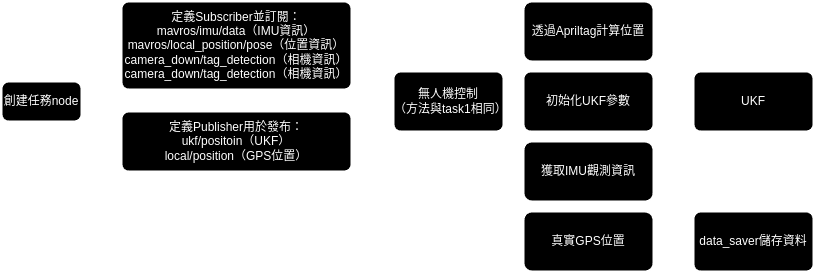

The diagram above was exported from draw.io. Its source (the exported page's mxGraphModel, read from the mxfile embedded in the PNG):
<mxGraphModel dx="945" dy="547" grid="1" gridSize="10" guides="1" tooltips="1" connect="1" arrows="1" fold="1" page="1" pageScale="1" pageWidth="827" pageHeight="1169" math="0" shadow="0">
  <root>
    <mxCell id="0" />
    <mxCell id="1" parent="0" />
    <mxCell id="LdSCU7jo_EDFc6S9GLo3-7" style="edgeStyle=orthogonalEdgeStyle;rounded=0;orthogonalLoop=1;jettySize=auto;html=1;exitX=1;exitY=0.5;exitDx=0;exitDy=0;entryX=0;entryY=0.5;entryDx=0;entryDy=0;" parent="1" source="LdSCU7jo_EDFc6S9GLo3-1" target="LdSCU7jo_EDFc6S9GLo3-4" edge="1">
      <mxGeometry relative="1" as="geometry" />
    </mxCell>
    <mxCell id="LdSCU7jo_EDFc6S9GLo3-8" style="edgeStyle=orthogonalEdgeStyle;rounded=0;orthogonalLoop=1;jettySize=auto;html=1;" parent="1" source="LdSCU7jo_EDFc6S9GLo3-1" target="LdSCU7jo_EDFc6S9GLo3-5" edge="1">
      <mxGeometry relative="1" as="geometry" />
    </mxCell>
    <mxCell id="LdSCU7jo_EDFc6S9GLo3-1" value="創建任務node" style="rounded=1;whiteSpace=wrap;html=1;absoluteArcSize=1;arcSize=14;strokeWidth=2;" parent="1" vertex="1">
      <mxGeometry x="7" y="140" width="80" height="40" as="geometry" />
    </mxCell>
    <mxCell id="LdSCU7jo_EDFc6S9GLo3-23" style="edgeStyle=orthogonalEdgeStyle;rounded=0;orthogonalLoop=1;jettySize=auto;html=1;entryX=0;entryY=0.5;entryDx=0;entryDy=0;" parent="1" source="LdSCU7jo_EDFc6S9GLo3-4" target="LdSCU7jo_EDFc6S9GLo3-18" edge="1">
      <mxGeometry relative="1" as="geometry" />
    </mxCell>
    <mxCell id="LdSCU7jo_EDFc6S9GLo3-4" value="定義Subscriber並訂閱：&lt;div&gt;mavros/imu/data（IMU資訊）&lt;/div&gt;&lt;div&gt;mavros/local_position/pose（位置資訊）&lt;/div&gt;&lt;div&gt;camera_down/tag_detection（相機資訊）&lt;/div&gt;&lt;div&gt;camera_down/tag_detection（相機資訊）&lt;/div&gt;" style="rounded=1;whiteSpace=wrap;html=1;absoluteArcSize=1;arcSize=14;strokeWidth=2;" parent="1" vertex="1">
      <mxGeometry x="127" y="60" width="230" height="88" as="geometry" />
    </mxCell>
    <mxCell id="LdSCU7jo_EDFc6S9GLo3-24" style="edgeStyle=orthogonalEdgeStyle;rounded=0;orthogonalLoop=1;jettySize=auto;html=1;entryX=0;entryY=0.5;entryDx=0;entryDy=0;" parent="1" source="LdSCU7jo_EDFc6S9GLo3-5" target="LdSCU7jo_EDFc6S9GLo3-18" edge="1">
      <mxGeometry relative="1" as="geometry">
        <mxPoint x="407" y="160.0000000000001" as="targetPoint" />
      </mxGeometry>
    </mxCell>
    <mxCell id="LdSCU7jo_EDFc6S9GLo3-5" value="定義Publisher用於發布：&lt;div&gt;ukf/positoin（UKF）&lt;/div&gt;&lt;div&gt;local/position（GPS位置）&lt;/div&gt;" style="rounded=1;whiteSpace=wrap;html=1;absoluteArcSize=1;arcSize=14;strokeWidth=2;" parent="1" vertex="1">
      <mxGeometry x="127" y="170" width="230" height="60" as="geometry" />
    </mxCell>
    <mxCell id="DnJmR9j1Yxy9dODjmxc5-2" value="" style="edgeStyle=orthogonalEdgeStyle;rounded=0;orthogonalLoop=1;jettySize=auto;html=1;" edge="1" parent="1" source="LdSCU7jo_EDFc6S9GLo3-18" target="DnJmR9j1Yxy9dODjmxc5-1">
      <mxGeometry relative="1" as="geometry" />
    </mxCell>
    <mxCell id="DnJmR9j1Yxy9dODjmxc5-5" style="edgeStyle=orthogonalEdgeStyle;rounded=0;orthogonalLoop=1;jettySize=auto;html=1;exitX=0.5;exitY=1;exitDx=0;exitDy=0;entryX=0;entryY=0.5;entryDx=0;entryDy=0;" edge="1" parent="1" source="LdSCU7jo_EDFc6S9GLo3-18" target="DnJmR9j1Yxy9dODjmxc5-3">
      <mxGeometry relative="1" as="geometry" />
    </mxCell>
    <mxCell id="DnJmR9j1Yxy9dODjmxc5-7" style="edgeStyle=orthogonalEdgeStyle;rounded=0;orthogonalLoop=1;jettySize=auto;html=1;entryX=0;entryY=0.5;entryDx=0;entryDy=0;exitX=0.5;exitY=0;exitDx=0;exitDy=0;" edge="1" parent="1" source="LdSCU7jo_EDFc6S9GLo3-18" target="DnJmR9j1Yxy9dODjmxc5-6">
      <mxGeometry relative="1" as="geometry" />
    </mxCell>
    <mxCell id="DnJmR9j1Yxy9dODjmxc5-18" style="edgeStyle=orthogonalEdgeStyle;rounded=0;orthogonalLoop=1;jettySize=auto;html=1;entryX=0;entryY=0.5;entryDx=0;entryDy=0;exitX=0.5;exitY=1;exitDx=0;exitDy=0;" edge="1" parent="1" source="LdSCU7jo_EDFc6S9GLo3-18" target="DnJmR9j1Yxy9dODjmxc5-16">
      <mxGeometry relative="1" as="geometry" />
    </mxCell>
    <mxCell id="LdSCU7jo_EDFc6S9GLo3-18" value="無人機控制&lt;div&gt;（方法與task1相同）&lt;/div&gt;" style="rounded=1;whiteSpace=wrap;html=1;absoluteArcSize=1;arcSize=14;strokeWidth=2;" parent="1" vertex="1">
      <mxGeometry x="399" y="130" width="110" height="60" as="geometry" />
    </mxCell>
    <mxCell id="DnJmR9j1Yxy9dODjmxc5-10" value="" style="edgeStyle=orthogonalEdgeStyle;rounded=0;orthogonalLoop=1;jettySize=auto;html=1;" edge="1" parent="1" source="DnJmR9j1Yxy9dODjmxc5-1" target="DnJmR9j1Yxy9dODjmxc5-8">
      <mxGeometry relative="1" as="geometry" />
    </mxCell>
    <mxCell id="DnJmR9j1Yxy9dODjmxc5-1" value="初始化UKF參數" style="rounded=1;whiteSpace=wrap;html=1;absoluteArcSize=1;arcSize=14;strokeWidth=2;" vertex="1" parent="1">
      <mxGeometry x="529" y="130" width="130" height="60" as="geometry" />
    </mxCell>
    <mxCell id="DnJmR9j1Yxy9dODjmxc5-11" style="edgeStyle=orthogonalEdgeStyle;rounded=0;orthogonalLoop=1;jettySize=auto;html=1;entryX=0;entryY=0.5;entryDx=0;entryDy=0;" edge="1" parent="1" source="DnJmR9j1Yxy9dODjmxc5-3" target="DnJmR9j1Yxy9dODjmxc5-8">
      <mxGeometry relative="1" as="geometry" />
    </mxCell>
    <mxCell id="DnJmR9j1Yxy9dODjmxc5-3" value="獲取IMU觀&lt;span style=&quot;color: rgba(0, 0, 0, 0); font-family: monospace; font-size: 0px; text-align: start; text-wrap: nowrap;&quot;&gt;%3CmxGraphModel%3E%3Croot%3E%3CmxCell%20id%3D%220%22%2F%3E%3CmxCell%20id%3D%221%22%20parent%3D%220%22%2F%3E%3CmxCell%20id%3D%222%22%20value%3D%22%E7%84%A1%E4%BA%BA%E6%A9%9F%E6%8E%A7%E5%88%B6%EF%BC%88%E6%96%B9%E6%B3%95%E8%88%87task1%E7%9B%B8%E5%90%8C%EF%BC%89%22%20style%3D%22rounded%3D1%3BwhiteSpace%3Dwrap%3Bhtml%3D1%3BabsoluteArcSize%3D1%3BarcSize%3D14%3BstrokeWidth%3D2%3B%22%20vertex%3D%221%22%20parent%3D%221%22%3E%3CmxGeometry%20x%3D%22418%22%20y%3D%22130%22%20width%3D%22182%22%20height%3D%2260%22%20as%3D%22geometry%22%2F%3E%3C%2FmxCell%3E%3C%2Froot%3E%3C%2FmxGraphModel%3E&lt;/span&gt;測資訊" style="whiteSpace=wrap;html=1;rounded=1;arcSize=14;strokeWidth=2;" vertex="1" parent="1">
      <mxGeometry x="529" y="200" width="130" height="60" as="geometry" />
    </mxCell>
    <mxCell id="DnJmR9j1Yxy9dODjmxc5-9" style="edgeStyle=orthogonalEdgeStyle;rounded=0;orthogonalLoop=1;jettySize=auto;html=1;exitX=1;exitY=0.5;exitDx=0;exitDy=0;entryX=0;entryY=0.5;entryDx=0;entryDy=0;" edge="1" parent="1" source="DnJmR9j1Yxy9dODjmxc5-6" target="DnJmR9j1Yxy9dODjmxc5-8">
      <mxGeometry relative="1" as="geometry" />
    </mxCell>
    <mxCell id="DnJmR9j1Yxy9dODjmxc5-6" value="透過Apriltag計算位置" style="whiteSpace=wrap;html=1;rounded=1;arcSize=14;strokeWidth=2;" vertex="1" parent="1">
      <mxGeometry x="529" y="60" width="130" height="60" as="geometry" />
    </mxCell>
    <mxCell id="DnJmR9j1Yxy9dODjmxc5-14" style="edgeStyle=orthogonalEdgeStyle;rounded=0;orthogonalLoop=1;jettySize=auto;html=1;entryX=0.5;entryY=0;entryDx=0;entryDy=0;exitX=0.5;exitY=1;exitDx=0;exitDy=0;" edge="1" parent="1" source="DnJmR9j1Yxy9dODjmxc5-8" target="DnJmR9j1Yxy9dODjmxc5-13">
      <mxGeometry relative="1" as="geometry" />
    </mxCell>
    <mxCell id="DnJmR9j1Yxy9dODjmxc5-8" value="UKF" style="rounded=1;whiteSpace=wrap;html=1;absoluteArcSize=1;arcSize=14;strokeWidth=2;" vertex="1" parent="1">
      <mxGeometry x="699" y="130" width="120" height="60" as="geometry" />
    </mxCell>
    <mxCell id="DnJmR9j1Yxy9dODjmxc5-13" value="data_saver儲存資料" style="rounded=1;whiteSpace=wrap;html=1;absoluteArcSize=1;arcSize=14;strokeWidth=2;" vertex="1" parent="1">
      <mxGeometry x="699" y="270" width="120" height="60" as="geometry" />
    </mxCell>
    <mxCell id="DnJmR9j1Yxy9dODjmxc5-17" style="edgeStyle=orthogonalEdgeStyle;rounded=0;orthogonalLoop=1;jettySize=auto;html=1;" edge="1" parent="1" source="DnJmR9j1Yxy9dODjmxc5-16" target="DnJmR9j1Yxy9dODjmxc5-13">
      <mxGeometry relative="1" as="geometry" />
    </mxCell>
    <mxCell id="DnJmR9j1Yxy9dODjmxc5-16" value="真實GPS位置" style="whiteSpace=wrap;html=1;rounded=1;arcSize=14;strokeWidth=2;" vertex="1" parent="1">
      <mxGeometry x="529" y="270" width="130" height="60" as="geometry" />
    </mxCell>
  </root>
</mxGraphModel>